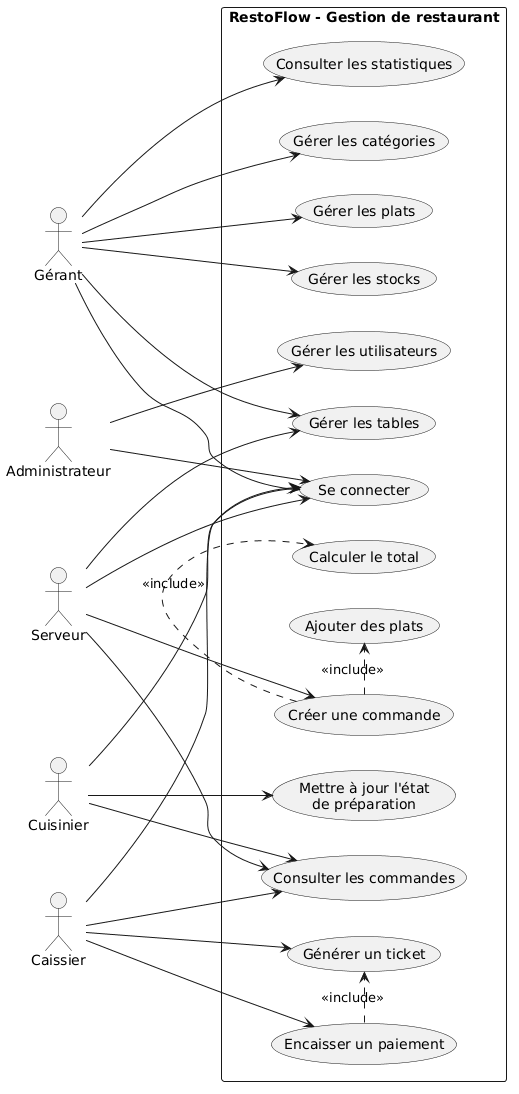

The diagram above was rendered by PlantUML. Its source (embedded in the PNG):
@startuml
left to right direction
skinparam packageStyle rectangle

actor Administrateur
actor Gerant as "Gérant"
actor Serveur
actor Cuisinier
actor Caissier

rectangle "RestoFlow - Gestion de restaurant" {

  usecase "Se connecter" as UC1
  usecase "Gérer les utilisateurs" as UC2
  usecase "Gérer les catégories" as UC3
  usecase "Gérer les plats" as UC4
  usecase "Gérer les tables" as UC5
  usecase "Créer une commande" as UC6
  usecase "Ajouter des plats" as UC7
  usecase "Calculer le total" as UC8
  usecase "Consulter les commandes" as UC9
  usecase "Mettre à jour l'état\nde préparation" as UC10
  usecase "Encaisser un paiement" as UC11
  usecase "Générer un ticket" as UC12
  usecase "Gérer les stocks" as UC13
  usecase "Consulter les statistiques" as UC14
}

Administrateur --> UC1
Administrateur --> UC2

Gerant --> UC1
Gerant --> UC3
Gerant --> UC4
Gerant --> UC5
Gerant --> UC13
Gerant --> UC14

Serveur --> UC1
Serveur --> UC5
Serveur --> UC6
Serveur --> UC9

Cuisinier --> UC1
Cuisinier --> UC9
Cuisinier --> UC10

Caissier --> UC1
Caissier --> UC9
Caissier --> UC11
Caissier --> UC12

UC6 .> UC7 : <<include>>
UC6 .> UC8 : <<include>>
UC11 .> UC12 : <<include>>
@enduml